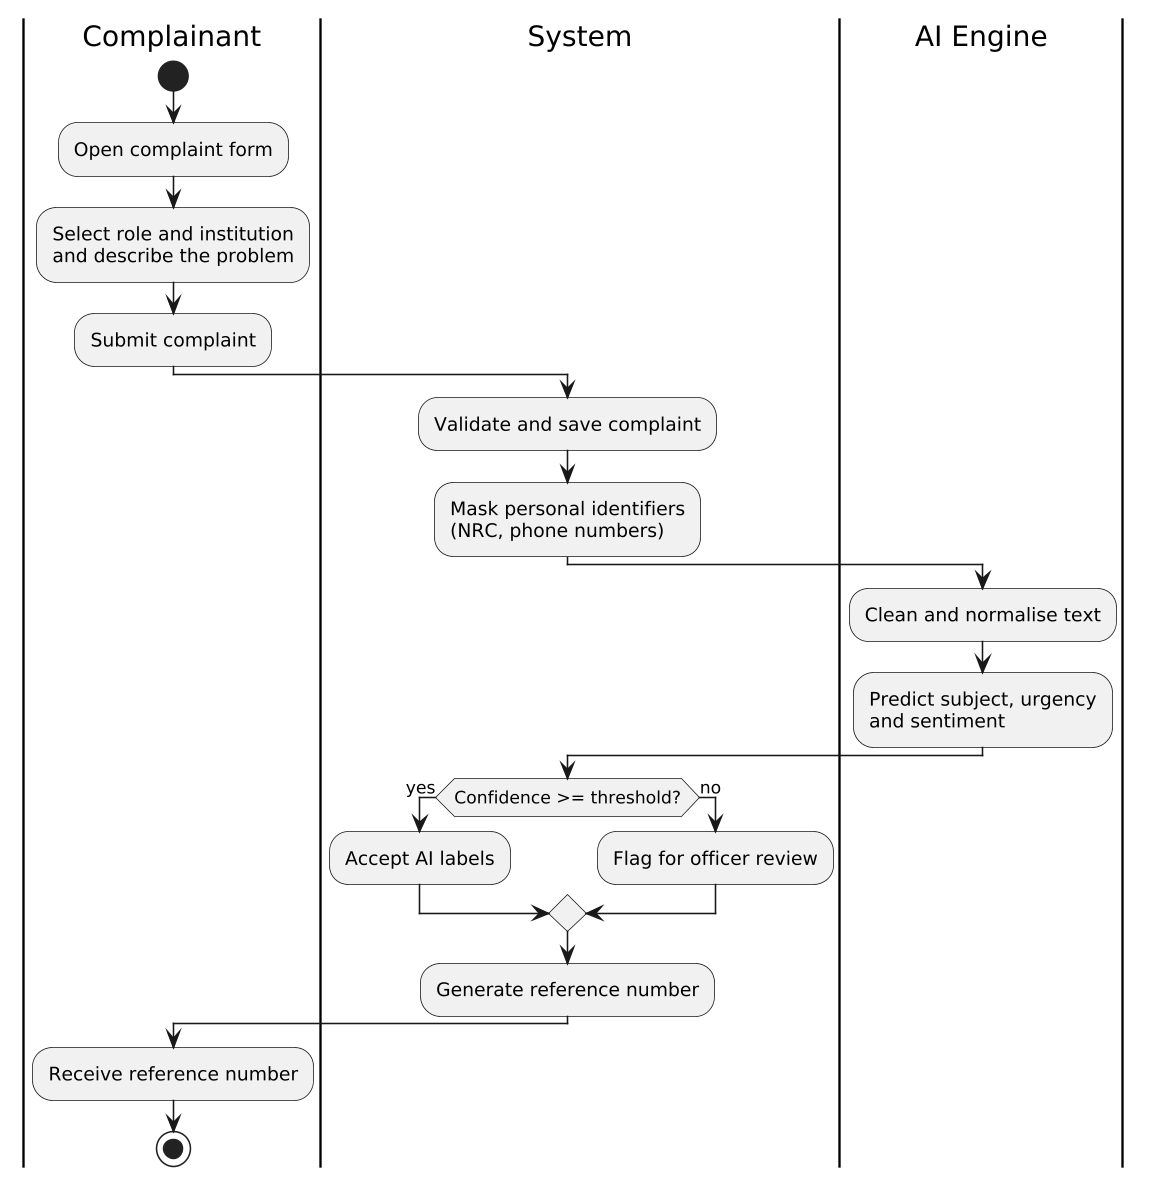

The diagram above was rendered by PlantUML. Its source (embedded in the PNG):
@startuml
skinparam dpi 150
|Complainant|
start
:Open complaint form;
:Select role and institution\nand describe the problem;
:Submit complaint;
|System|
:Validate and save complaint;
:Mask personal identifiers\n(NRC, phone numbers);
|AI Engine|
:Clean and normalise text;
:Predict subject, urgency\nand sentiment;
|System|
if (Confidence >= threshold?) then (yes)
  :Accept AI labels;
else (no)
  :Flag for officer review;
endif
:Generate reference number;
|Complainant|
:Receive reference number;
stop
@enduml